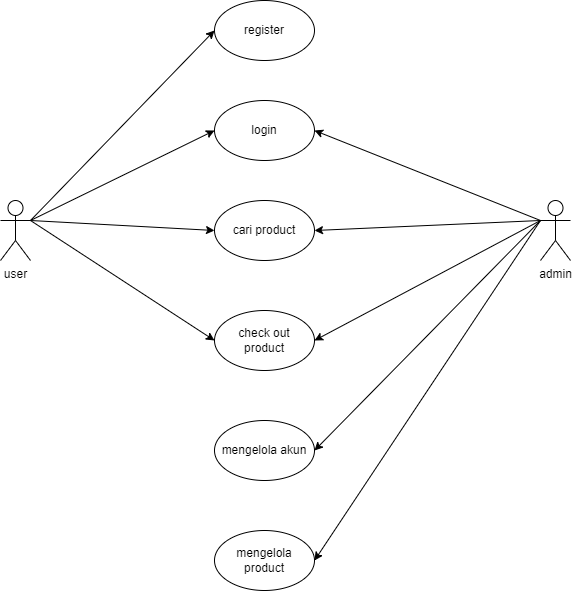

The diagram above was exported from draw.io. Its source (the exported page's mxGraphModel, read from the mxfile embedded in the PNG):
<mxGraphModel dx="1050" dy="505" grid="1" gridSize="10" guides="1" tooltips="1" connect="1" arrows="1" fold="1" page="1" pageScale="1" pageWidth="827" pageHeight="1169" math="0" shadow="0">
  <root>
    <mxCell id="0" />
    <mxCell id="1" parent="0" />
    <mxCell id="7LSl9-199YTVHOF1AWdy-8" style="rounded=0;orthogonalLoop=1;jettySize=auto;html=1;exitX=1;exitY=0.3333333333333333;exitDx=0;exitDy=0;exitPerimeter=0;entryX=0;entryY=0.5;entryDx=0;entryDy=0;" edge="1" parent="1" source="7LSl9-199YTVHOF1AWdy-1" target="7LSl9-199YTVHOF1AWdy-3">
      <mxGeometry relative="1" as="geometry" />
    </mxCell>
    <mxCell id="7LSl9-199YTVHOF1AWdy-9" style="rounded=0;orthogonalLoop=1;jettySize=auto;html=1;exitX=1;exitY=0.3333333333333333;exitDx=0;exitDy=0;exitPerimeter=0;entryX=0;entryY=0.5;entryDx=0;entryDy=0;" edge="1" parent="1" source="7LSl9-199YTVHOF1AWdy-1" target="7LSl9-199YTVHOF1AWdy-2">
      <mxGeometry relative="1" as="geometry" />
    </mxCell>
    <mxCell id="7LSl9-199YTVHOF1AWdy-10" style="rounded=0;orthogonalLoop=1;jettySize=auto;html=1;exitX=1;exitY=0.3333333333333333;exitDx=0;exitDy=0;exitPerimeter=0;entryX=0;entryY=0.5;entryDx=0;entryDy=0;" edge="1" parent="1" source="7LSl9-199YTVHOF1AWdy-1" target="7LSl9-199YTVHOF1AWdy-5">
      <mxGeometry relative="1" as="geometry" />
    </mxCell>
    <mxCell id="7LSl9-199YTVHOF1AWdy-11" style="rounded=0;orthogonalLoop=1;jettySize=auto;html=1;exitX=1;exitY=0.3333333333333333;exitDx=0;exitDy=0;exitPerimeter=0;entryX=0;entryY=0.5;entryDx=0;entryDy=0;" edge="1" parent="1" source="7LSl9-199YTVHOF1AWdy-1" target="7LSl9-199YTVHOF1AWdy-4">
      <mxGeometry relative="1" as="geometry" />
    </mxCell>
    <mxCell id="7LSl9-199YTVHOF1AWdy-1" value="user" style="shape=umlActor;verticalLabelPosition=bottom;verticalAlign=top;html=1;outlineConnect=0;" vertex="1" parent="1">
      <mxGeometry x="100" y="260" width="30" height="60" as="geometry" />
    </mxCell>
    <mxCell id="7LSl9-199YTVHOF1AWdy-2" value="login" style="ellipse;whiteSpace=wrap;html=1;" vertex="1" parent="1">
      <mxGeometry x="314" y="160" width="100" height="60" as="geometry" />
    </mxCell>
    <mxCell id="7LSl9-199YTVHOF1AWdy-3" value="register" style="ellipse;whiteSpace=wrap;html=1;" vertex="1" parent="1">
      <mxGeometry x="314" y="60" width="100" height="60" as="geometry" />
    </mxCell>
    <mxCell id="7LSl9-199YTVHOF1AWdy-4" value="check out&lt;div&gt;product&lt;/div&gt;" style="ellipse;whiteSpace=wrap;html=1;" vertex="1" parent="1">
      <mxGeometry x="314" y="370" width="100" height="60" as="geometry" />
    </mxCell>
    <mxCell id="7LSl9-199YTVHOF1AWdy-5" value="cari product" style="ellipse;whiteSpace=wrap;html=1;" vertex="1" parent="1">
      <mxGeometry x="314" y="260" width="100" height="60" as="geometry" />
    </mxCell>
    <mxCell id="7LSl9-199YTVHOF1AWdy-6" value="mengelola akun" style="ellipse;whiteSpace=wrap;html=1;" vertex="1" parent="1">
      <mxGeometry x="314" y="480" width="100" height="60" as="geometry" />
    </mxCell>
    <mxCell id="7LSl9-199YTVHOF1AWdy-7" value="mengelola product" style="ellipse;whiteSpace=wrap;html=1;" vertex="1" parent="1">
      <mxGeometry x="314" y="590" width="100" height="60" as="geometry" />
    </mxCell>
    <mxCell id="7LSl9-199YTVHOF1AWdy-13" style="rounded=0;orthogonalLoop=1;jettySize=auto;html=1;exitX=0;exitY=0.3333333333333333;exitDx=0;exitDy=0;exitPerimeter=0;entryX=1;entryY=0.5;entryDx=0;entryDy=0;" edge="1" parent="1" source="7LSl9-199YTVHOF1AWdy-12" target="7LSl9-199YTVHOF1AWdy-2">
      <mxGeometry relative="1" as="geometry" />
    </mxCell>
    <mxCell id="7LSl9-199YTVHOF1AWdy-14" style="rounded=0;orthogonalLoop=1;jettySize=auto;html=1;exitX=0;exitY=0.3333333333333333;exitDx=0;exitDy=0;exitPerimeter=0;entryX=1;entryY=0.5;entryDx=0;entryDy=0;" edge="1" parent="1" source="7LSl9-199YTVHOF1AWdy-12" target="7LSl9-199YTVHOF1AWdy-6">
      <mxGeometry relative="1" as="geometry" />
    </mxCell>
    <mxCell id="7LSl9-199YTVHOF1AWdy-15" style="rounded=0;orthogonalLoop=1;jettySize=auto;html=1;exitX=0;exitY=0.3333333333333333;exitDx=0;exitDy=0;exitPerimeter=0;entryX=1;entryY=0.5;entryDx=0;entryDy=0;" edge="1" parent="1" source="7LSl9-199YTVHOF1AWdy-12" target="7LSl9-199YTVHOF1AWdy-7">
      <mxGeometry relative="1" as="geometry" />
    </mxCell>
    <mxCell id="7LSl9-199YTVHOF1AWdy-16" style="rounded=0;orthogonalLoop=1;jettySize=auto;html=1;exitX=0;exitY=0.3333333333333333;exitDx=0;exitDy=0;exitPerimeter=0;entryX=1;entryY=0.5;entryDx=0;entryDy=0;" edge="1" parent="1" source="7LSl9-199YTVHOF1AWdy-12" target="7LSl9-199YTVHOF1AWdy-5">
      <mxGeometry relative="1" as="geometry" />
    </mxCell>
    <mxCell id="7LSl9-199YTVHOF1AWdy-17" style="rounded=0;orthogonalLoop=1;jettySize=auto;html=1;exitX=0;exitY=0.3333333333333333;exitDx=0;exitDy=0;exitPerimeter=0;entryX=1;entryY=0.5;entryDx=0;entryDy=0;" edge="1" parent="1" source="7LSl9-199YTVHOF1AWdy-12" target="7LSl9-199YTVHOF1AWdy-4">
      <mxGeometry relative="1" as="geometry" />
    </mxCell>
    <mxCell id="7LSl9-199YTVHOF1AWdy-12" value="admin" style="shape=umlActor;verticalLabelPosition=bottom;verticalAlign=top;html=1;outlineConnect=0;" vertex="1" parent="1">
      <mxGeometry x="640" y="260" width="30" height="60" as="geometry" />
    </mxCell>
  </root>
</mxGraphModel>